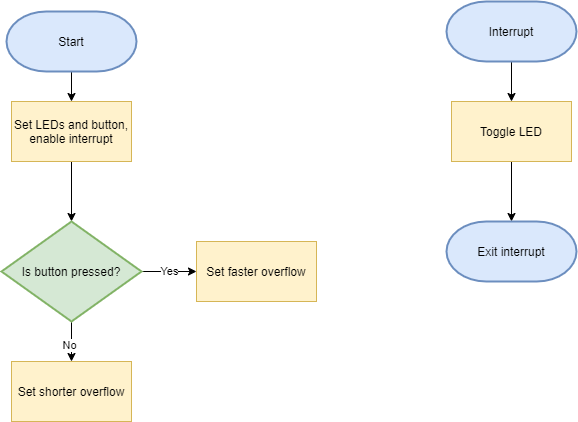

The diagram above was exported from draw.io. Its source (the exported page's mxGraphModel, read from the mxfile embedded in the PNG):
<mxGraphModel dx="981" dy="526" grid="1" gridSize="10" guides="1" tooltips="1" connect="1" arrows="1" fold="1" page="1" pageScale="1" pageWidth="2339" pageHeight="3300" math="0" shadow="0">
  <root>
    <mxCell id="0" />
    <mxCell id="1" parent="0" />
    <mxCell id="RFxo49GRtdI5k0RwrRId-14" style="edgeStyle=orthogonalEdgeStyle;rounded=0;orthogonalLoop=1;jettySize=auto;html=1;exitX=0.5;exitY=1;exitDx=0;exitDy=0;exitPerimeter=0;entryX=0.5;entryY=0;entryDx=0;entryDy=0;" parent="1" source="RFxo49GRtdI5k0RwrRId-3" target="RFxo49GRtdI5k0RwrRId-4" edge="1">
      <mxGeometry relative="1" as="geometry" />
    </mxCell>
    <mxCell id="RFxo49GRtdI5k0RwrRId-3" value="Start" style="strokeWidth=2;html=1;shape=mxgraph.flowchart.terminator;whiteSpace=wrap;rounded=1;glass=0;fillColor=#dae8fc;strokeColor=#6c8ebf;" parent="1" vertex="1">
      <mxGeometry x="180" y="70" width="130" height="60" as="geometry" />
    </mxCell>
    <mxCell id="RFxo49GRtdI5k0RwrRId-15" style="edgeStyle=orthogonalEdgeStyle;rounded=0;orthogonalLoop=1;jettySize=auto;html=1;exitX=0.5;exitY=1;exitDx=0;exitDy=0;entryX=0.5;entryY=0;entryDx=0;entryDy=0;entryPerimeter=0;" parent="1" source="RFxo49GRtdI5k0RwrRId-4" target="RFxo49GRtdI5k0RwrRId-9" edge="1">
      <mxGeometry relative="1" as="geometry" />
    </mxCell>
    <mxCell id="RFxo49GRtdI5k0RwrRId-4" value="Set LEDs and button, enable interrupt" style="rounded=0;whiteSpace=wrap;html=1;glass=0;fillColor=#fff2cc;strokeColor=#d6b656;" parent="1" vertex="1">
      <mxGeometry x="185" y="160" width="120" height="60" as="geometry" />
    </mxCell>
    <mxCell id="RFxo49GRtdI5k0RwrRId-16" value="Yes" style="edgeStyle=orthogonalEdgeStyle;rounded=0;orthogonalLoop=1;jettySize=auto;html=1;exitX=1;exitY=0.5;exitDx=0;exitDy=0;exitPerimeter=0;entryX=0;entryY=0.5;entryDx=0;entryDy=0;" parent="1" source="RFxo49GRtdI5k0RwrRId-9" target="RFxo49GRtdI5k0RwrRId-12" edge="1">
      <mxGeometry relative="1" as="geometry" />
    </mxCell>
    <mxCell id="RFxo49GRtdI5k0RwrRId-19" style="edgeStyle=orthogonalEdgeStyle;rounded=0;orthogonalLoop=1;jettySize=auto;html=1;exitX=0.5;exitY=1;exitDx=0;exitDy=0;exitPerimeter=0;entryX=0.5;entryY=0;entryDx=0;entryDy=0;" parent="1" source="RFxo49GRtdI5k0RwrRId-9" target="RFxo49GRtdI5k0RwrRId-13" edge="1">
      <mxGeometry relative="1" as="geometry" />
    </mxCell>
    <mxCell id="RFxo49GRtdI5k0RwrRId-20" value="No" style="edgeLabel;html=1;align=center;verticalAlign=middle;resizable=0;points=[];" parent="RFxo49GRtdI5k0RwrRId-19" vertex="1" connectable="0">
      <mxGeometry x="0.1762" y="-2" relative="1" as="geometry">
        <mxPoint as="offset" />
      </mxGeometry>
    </mxCell>
    <mxCell id="RFxo49GRtdI5k0RwrRId-9" value="Is button pressed?" style="strokeWidth=2;html=1;shape=mxgraph.flowchart.decision;whiteSpace=wrap;rounded=1;glass=0;fillColor=#d5e8d4;strokeColor=#82b366;" parent="1" vertex="1">
      <mxGeometry x="175" y="280" width="140" height="100" as="geometry" />
    </mxCell>
    <mxCell id="RFxo49GRtdI5k0RwrRId-12" value="Set faster overflow" style="rounded=0;whiteSpace=wrap;html=1;glass=0;fillColor=#fff2cc;strokeColor=#d6b656;" parent="1" vertex="1">
      <mxGeometry x="370" y="300" width="120" height="60" as="geometry" />
    </mxCell>
    <mxCell id="RFxo49GRtdI5k0RwrRId-13" value="Set shorter overflow" style="rounded=0;whiteSpace=wrap;html=1;glass=0;fillColor=#fff2cc;strokeColor=#d6b656;" parent="1" vertex="1">
      <mxGeometry x="185" y="420" width="120" height="60" as="geometry" />
    </mxCell>
    <mxCell id="NizzvKPMMjMBkCYK6Cnf-6" style="edgeStyle=orthogonalEdgeStyle;rounded=0;orthogonalLoop=1;jettySize=auto;html=1;exitX=0.5;exitY=1;exitDx=0;exitDy=0;exitPerimeter=0;entryX=0.5;entryY=0;entryDx=0;entryDy=0;" edge="1" parent="1" source="NizzvKPMMjMBkCYK6Cnf-1" target="NizzvKPMMjMBkCYK6Cnf-2">
      <mxGeometry relative="1" as="geometry" />
    </mxCell>
    <mxCell id="NizzvKPMMjMBkCYK6Cnf-1" value="Interrupt" style="strokeWidth=2;html=1;shape=mxgraph.flowchart.terminator;whiteSpace=wrap;rounded=1;glass=0;fillColor=#dae8fc;strokeColor=#6c8ebf;" vertex="1" parent="1">
      <mxGeometry x="620" y="60" width="130" height="60" as="geometry" />
    </mxCell>
    <mxCell id="NizzvKPMMjMBkCYK6Cnf-7" style="edgeStyle=orthogonalEdgeStyle;rounded=0;orthogonalLoop=1;jettySize=auto;html=1;exitX=0.5;exitY=1;exitDx=0;exitDy=0;entryX=0.5;entryY=0;entryDx=0;entryDy=0;entryPerimeter=0;" edge="1" parent="1" source="NizzvKPMMjMBkCYK6Cnf-2" target="NizzvKPMMjMBkCYK6Cnf-3">
      <mxGeometry relative="1" as="geometry" />
    </mxCell>
    <mxCell id="NizzvKPMMjMBkCYK6Cnf-2" value="Toggle LED" style="rounded=0;whiteSpace=wrap;html=1;glass=0;fillColor=#fff2cc;strokeColor=#d6b656;" vertex="1" parent="1">
      <mxGeometry x="625" y="160" width="120" height="60" as="geometry" />
    </mxCell>
    <mxCell id="NizzvKPMMjMBkCYK6Cnf-3" value="Exit interrupt" style="strokeWidth=2;html=1;shape=mxgraph.flowchart.terminator;whiteSpace=wrap;rounded=1;glass=0;fillColor=#dae8fc;strokeColor=#6c8ebf;" vertex="1" parent="1">
      <mxGeometry x="620" y="280" width="130" height="60" as="geometry" />
    </mxCell>
  </root>
</mxGraphModel>